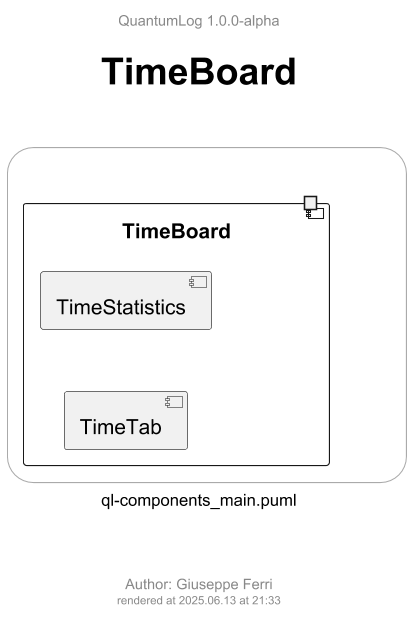

The diagram above was rendered by PlantUML. Its source (embedded in the PNG):
@startuml ql-components_main_timeboard
!$title = "TimeBoard"
!$author = "Giuseppe Ferri"

!include templates/ql-template-main.puml

rectangle r <<frame>> {

  component [TimeBoard] {
    port PTimeBoardOut

      component [TimeStatistics]
      component [TimeTab]
  }

}

TimeStatistics -[hidden]-> TimeTab

@enduml